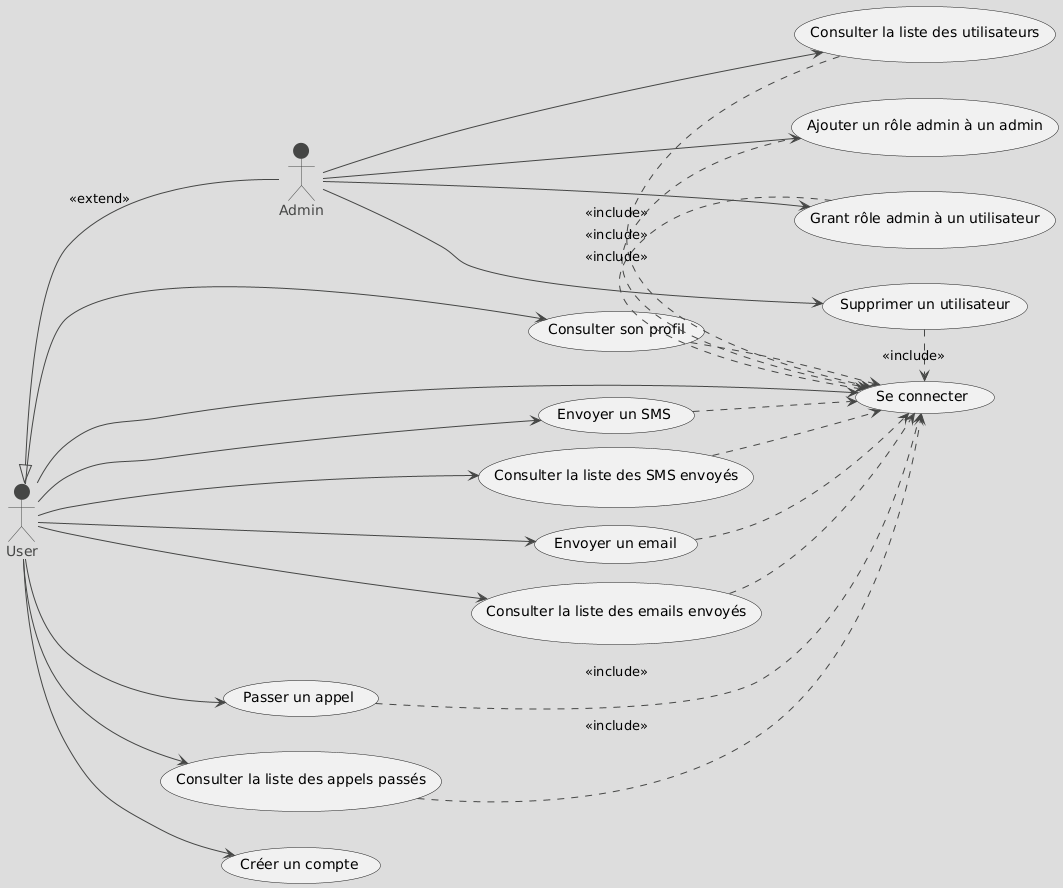

The diagram above was rendered by PlantUML. Its source (embedded in the PNG):
@startuml
!theme toy
' Acteurs
actor User
actor Admin
Admin -up-|> User : <<extend>>

' Cas d'utilisation communs
User --> (Se connecter)
User --> (Consulter son profil)
User --> (Envoyer un SMS)
User --> (Consulter la liste des SMS envoyés)
User --> (Envoyer un email)
User --> (Consulter la liste des emails envoyés)
User --> (Passer un appel)
User --> (Consulter la liste des appels passés)
User --> (Créer un compte)

' Prérequis : Se connecter est inclus dans tous les cas sauf "Créer un compte"
(Consulter son profil) .> (Se connecter) : <<include>>
(Envoyer un SMS) .> (Se connecter) : <<include>>
(Consulter la liste des SMS envoyés) .> (Se connecter) : <<include>>
(Envoyer un email) .> (Se connecter) : <<include>>
(Consulter la liste des emails envoyés) .> (Se connecter) : <<include>>
(Passer un appel) .> (Se connecter) : <<include>>
(Consulter la liste des appels passés) .> (Se connecter) : <<include>>

' Cas d'utilisation spécifiques à Admin
Admin --> (Consulter la liste des utilisateurs)
Admin --> (Ajouter un rôle admin à un admin)
Admin --> (Grant rôle admin à un utilisateur)
Admin --> (Supprimer un utilisateur)

' Prérequis pour les cas d'Admin
(Consulter la liste des utilisateurs) .> (Se connecter) : <<include>>
(Ajouter un rôle admin à un admin) .> (Se connecter) : <<include>>
(Grant rôle admin à un utilisateur) .> (Se connecter) : <<include>>
(Supprimer un utilisateur) .> (Se connecter) : <<include>>

' Mise en page
left to right direction
@enduml